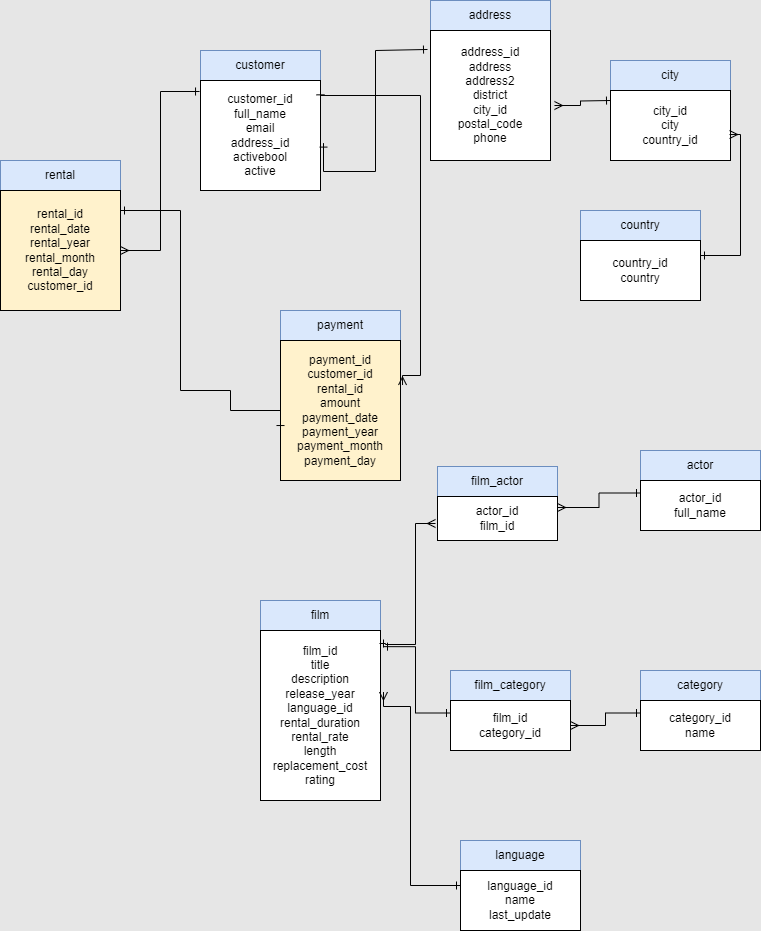

The diagram above was exported from draw.io. Its source (the exported page's mxGraphModel, read from the mxfile embedded in the PNG):
<mxGraphModel dx="1114" dy="600" grid="1" gridSize="10" guides="1" tooltips="1" connect="1" arrows="1" fold="1" page="1" pageScale="1" pageWidth="827" pageHeight="1169" background="#E6E6E6" math="0" shadow="0">
  <root>
    <mxCell id="0" />
    <mxCell id="1" parent="0" />
    <mxCell id="WPe8L2r_5YdOCdRyW2BJ-1" value="actor" style="rounded=0;whiteSpace=wrap;html=1;fillColor=#dae8fc;strokeColor=#6c8ebf;" parent="1" vertex="1">
      <mxGeometry x="680" y="520" width="120" height="30" as="geometry" />
    </mxCell>
    <mxCell id="WPe8L2r_5YdOCdRyW2BJ-2" value="actor_id&lt;br&gt;full_name" style="rounded=0;whiteSpace=wrap;html=1;" parent="1" vertex="1">
      <mxGeometry x="680" y="550" width="120" height="50" as="geometry" />
    </mxCell>
    <mxCell id="WPe8L2r_5YdOCdRyW2BJ-3" value="address" style="rounded=0;whiteSpace=wrap;html=1;fillColor=#dae8fc;strokeColor=#6c8ebf;" parent="1" vertex="1">
      <mxGeometry x="470" y="70" width="120" height="30" as="geometry" />
    </mxCell>
    <mxCell id="WPe8L2r_5YdOCdRyW2BJ-4" value="address_id&lt;br&gt;address&lt;br&gt;address2&lt;br&gt;district&lt;br&gt;city_id&lt;br&gt;postal_code&lt;br&gt;phone" style="rounded=0;whiteSpace=wrap;html=1;" parent="1" vertex="1">
      <mxGeometry x="470" y="100" width="120" height="130" as="geometry" />
    </mxCell>
    <mxCell id="WPe8L2r_5YdOCdRyW2BJ-5" value="city" style="rounded=0;whiteSpace=wrap;html=1;fillColor=#dae8fc;strokeColor=#6c8ebf;" parent="1" vertex="1">
      <mxGeometry x="650" y="130" width="120" height="30" as="geometry" />
    </mxCell>
    <mxCell id="WPe8L2r_5YdOCdRyW2BJ-6" value="city_id&lt;br&gt;city&lt;br&gt;country_id" style="rounded=0;whiteSpace=wrap;html=1;" parent="1" vertex="1">
      <mxGeometry x="650" y="160" width="120" height="70" as="geometry" />
    </mxCell>
    <mxCell id="WPe8L2r_5YdOCdRyW2BJ-9" value="" style="endArrow=ERone;html=1;rounded=0;exitX=1.033;exitY=0.577;exitDx=0;exitDy=0;exitPerimeter=0;edgeStyle=orthogonalEdgeStyle;startArrow=ERmany;startFill=0;endFill=0;" parent="1" source="WPe8L2r_5YdOCdRyW2BJ-4" edge="1">
      <mxGeometry width="50" height="50" relative="1" as="geometry">
        <mxPoint x="600" y="220" as="sourcePoint" />
        <mxPoint x="650" y="170" as="targetPoint" />
      </mxGeometry>
    </mxCell>
    <mxCell id="WPe8L2r_5YdOCdRyW2BJ-10" value="category" style="rounded=0;whiteSpace=wrap;html=1;fillColor=#dae8fc;strokeColor=#6c8ebf;" parent="1" vertex="1">
      <mxGeometry x="680" y="740" width="120" height="30" as="geometry" />
    </mxCell>
    <mxCell id="WPe8L2r_5YdOCdRyW2BJ-11" value="category_id&lt;br&gt;name" style="rounded=0;whiteSpace=wrap;html=1;" parent="1" vertex="1">
      <mxGeometry x="680" y="770" width="120" height="50" as="geometry" />
    </mxCell>
    <mxCell id="WPe8L2r_5YdOCdRyW2BJ-12" value="country" style="rounded=0;whiteSpace=wrap;html=1;fillColor=#dae8fc;strokeColor=#6c8ebf;" parent="1" vertex="1">
      <mxGeometry x="620" y="280" width="120" height="30" as="geometry" />
    </mxCell>
    <mxCell id="WPe8L2r_5YdOCdRyW2BJ-13" value="country_id&lt;br&gt;country" style="rounded=0;whiteSpace=wrap;html=1;" parent="1" vertex="1">
      <mxGeometry x="620" y="310" width="120" height="60" as="geometry" />
    </mxCell>
    <mxCell id="WPe8L2r_5YdOCdRyW2BJ-14" value="" style="endArrow=ERmany;html=1;rounded=0;exitX=1;exitY=0.25;exitDx=0;exitDy=0;edgeStyle=orthogonalEdgeStyle;entryX=0.992;entryY=0.629;entryDx=0;entryDy=0;entryPerimeter=0;startArrow=ERone;startFill=0;endFill=0;" parent="1" source="WPe8L2r_5YdOCdRyW2BJ-13" target="WPe8L2r_5YdOCdRyW2BJ-6" edge="1">
      <mxGeometry width="50" height="50" relative="1" as="geometry">
        <mxPoint x="810" y="330" as="sourcePoint" />
        <mxPoint x="810" y="200" as="targetPoint" />
      </mxGeometry>
    </mxCell>
    <mxCell id="WPe8L2r_5YdOCdRyW2BJ-15" value="customer" style="rounded=0;whiteSpace=wrap;html=1;fillColor=#dae8fc;strokeColor=#6c8ebf;" parent="1" vertex="1">
      <mxGeometry x="240" y="120" width="120" height="30" as="geometry" />
    </mxCell>
    <mxCell id="WPe8L2r_5YdOCdRyW2BJ-16" value="customer_id&lt;br&gt;full_name&lt;br&gt;email&lt;br&gt;address_id&lt;br&gt;activebool&lt;br&gt;active" style="rounded=0;whiteSpace=wrap;html=1;" parent="1" vertex="1">
      <mxGeometry x="240" y="150" width="120" height="110" as="geometry" />
    </mxCell>
    <mxCell id="WPe8L2r_5YdOCdRyW2BJ-17" value="" style="endArrow=ERone;html=1;rounded=0;exitX=1.025;exitY=0.569;exitDx=0;exitDy=0;exitPerimeter=0;edgeStyle=orthogonalEdgeStyle;startArrow=ERone;startFill=0;endFill=0;entryX=-0.025;entryY=0.146;entryDx=0;entryDy=0;entryPerimeter=0;" parent="1" source="WPe8L2r_5YdOCdRyW2BJ-16" target="WPe8L2r_5YdOCdRyW2BJ-4" edge="1">
      <mxGeometry width="50" height="50" relative="1" as="geometry">
        <mxPoint x="550" y="340" as="sourcePoint" />
        <mxPoint x="450" y="120" as="targetPoint" />
        <Array as="points">
          <mxPoint x="415" y="241" />
          <mxPoint x="415" y="120" />
        </Array>
      </mxGeometry>
    </mxCell>
    <mxCell id="WPe8L2r_5YdOCdRyW2BJ-18" value="film" style="rounded=0;whiteSpace=wrap;html=1;fillColor=#dae8fc;strokeColor=#6c8ebf;" parent="1" vertex="1">
      <mxGeometry x="300" y="670" width="120" height="30" as="geometry" />
    </mxCell>
    <mxCell id="WPe8L2r_5YdOCdRyW2BJ-19" value="film_id&lt;br&gt;title&lt;br&gt;description&lt;br&gt;release_year&lt;br&gt;language_id&lt;br&gt;rental_duration&lt;br&gt;rental_rate&lt;br&gt;length&lt;br&gt;replacement_cost&lt;br&gt;rating" style="rounded=0;whiteSpace=wrap;html=1;" parent="1" vertex="1">
      <mxGeometry x="300" y="700" width="120" height="170" as="geometry" />
    </mxCell>
    <mxCell id="WPe8L2r_5YdOCdRyW2BJ-20" value="film_actor" style="rounded=0;whiteSpace=wrap;html=1;fillColor=#dae8fc;strokeColor=#6c8ebf;" parent="1" vertex="1">
      <mxGeometry x="477" y="536" width="120" height="30" as="geometry" />
    </mxCell>
    <mxCell id="WPe8L2r_5YdOCdRyW2BJ-21" value="actor_id&lt;br&gt;film_id" style="rounded=0;whiteSpace=wrap;html=1;" parent="1" vertex="1">
      <mxGeometry x="477" y="566" width="120" height="44" as="geometry" />
    </mxCell>
    <mxCell id="WPe8L2r_5YdOCdRyW2BJ-22" value="" style="endArrow=ERone;html=1;rounded=0;entryX=0;entryY=0.25;entryDx=0;entryDy=0;exitX=1;exitY=0.25;exitDx=0;exitDy=0;edgeStyle=orthogonalEdgeStyle;startArrow=ERmany;startFill=0;endFill=0;" parent="1" source="WPe8L2r_5YdOCdRyW2BJ-21" target="WPe8L2r_5YdOCdRyW2BJ-2" edge="1">
      <mxGeometry width="50" height="50" relative="1" as="geometry">
        <mxPoint x="550" y="640" as="sourcePoint" />
        <mxPoint x="600" y="590" as="targetPoint" />
      </mxGeometry>
    </mxCell>
    <mxCell id="WPe8L2r_5YdOCdRyW2BJ-26" value="" style="endArrow=ERmany;html=1;rounded=0;entryX=0;entryY=0.25;entryDx=0;entryDy=0;edgeStyle=orthogonalEdgeStyle;startArrow=ERone;startFill=0;endFill=0;" parent="1" edge="1">
      <mxGeometry width="50" height="50" relative="1" as="geometry">
        <mxPoint x="419" y="713" as="sourcePoint" />
        <mxPoint x="475" y="593" as="targetPoint" />
        <Array as="points">
          <mxPoint x="425" y="713" />
          <mxPoint x="425" y="714" />
          <mxPoint x="455" y="714" />
          <mxPoint x="455" y="593" />
        </Array>
      </mxGeometry>
    </mxCell>
    <mxCell id="WPe8L2r_5YdOCdRyW2BJ-27" value="film_category" style="rounded=0;whiteSpace=wrap;html=1;fillColor=#dae8fc;strokeColor=#6c8ebf;" parent="1" vertex="1">
      <mxGeometry x="490" y="740" width="120" height="30" as="geometry" />
    </mxCell>
    <mxCell id="WPe8L2r_5YdOCdRyW2BJ-28" value="film_id&lt;br&gt;category_id" style="rounded=0;whiteSpace=wrap;html=1;" parent="1" vertex="1">
      <mxGeometry x="490" y="770" width="120" height="50" as="geometry" />
    </mxCell>
    <mxCell id="WPe8L2r_5YdOCdRyW2BJ-30" value="" style="endArrow=ERone;html=1;rounded=0;edgeStyle=orthogonalEdgeStyle;entryX=0;entryY=0.25;entryDx=0;entryDy=0;exitX=1.025;exitY=0.095;exitDx=0;exitDy=0;exitPerimeter=0;startArrow=ERone;startFill=0;endFill=0;" parent="1" source="WPe8L2r_5YdOCdRyW2BJ-19" target="WPe8L2r_5YdOCdRyW2BJ-28" edge="1">
      <mxGeometry width="50" height="50" relative="1" as="geometry">
        <mxPoint x="414" y="740" as="sourcePoint" />
        <mxPoint x="484" y="790" as="targetPoint" />
      </mxGeometry>
    </mxCell>
    <mxCell id="WPe8L2r_5YdOCdRyW2BJ-31" value="" style="endArrow=ERone;html=1;rounded=0;exitX=1;exitY=0.5;exitDx=0;exitDy=0;entryX=0;entryY=0.25;entryDx=0;entryDy=0;edgeStyle=orthogonalEdgeStyle;startArrow=ERmany;startFill=0;endFill=0;" parent="1" source="WPe8L2r_5YdOCdRyW2BJ-28" target="WPe8L2r_5YdOCdRyW2BJ-11" edge="1">
      <mxGeometry width="50" height="50" relative="1" as="geometry">
        <mxPoint x="630" y="830" as="sourcePoint" />
        <mxPoint x="680" y="780" as="targetPoint" />
      </mxGeometry>
    </mxCell>
    <mxCell id="WPe8L2r_5YdOCdRyW2BJ-35" value="language" style="rounded=0;whiteSpace=wrap;html=1;fillColor=#dae8fc;strokeColor=#6c8ebf;" parent="1" vertex="1">
      <mxGeometry x="500" y="910" width="120" height="30" as="geometry" />
    </mxCell>
    <mxCell id="WPe8L2r_5YdOCdRyW2BJ-36" value="language_id&lt;br&gt;name&lt;br&gt;last_update" style="rounded=0;whiteSpace=wrap;html=1;" parent="1" vertex="1">
      <mxGeometry x="500" y="940" width="120" height="60" as="geometry" />
    </mxCell>
    <mxCell id="WPe8L2r_5YdOCdRyW2BJ-38" value="" style="endArrow=ERone;html=1;rounded=0;exitX=1.025;exitY=0.362;exitDx=0;exitDy=0;exitPerimeter=0;entryX=0;entryY=0.25;entryDx=0;entryDy=0;edgeStyle=orthogonalEdgeStyle;startArrow=ERmany;startFill=0;endFill=0;" parent="1" source="WPe8L2r_5YdOCdRyW2BJ-19" target="WPe8L2r_5YdOCdRyW2BJ-36" edge="1">
      <mxGeometry width="50" height="50" relative="1" as="geometry">
        <mxPoint x="450" y="1000" as="sourcePoint" />
        <mxPoint x="500" y="950" as="targetPoint" />
        <Array as="points">
          <mxPoint x="450" y="776" />
          <mxPoint x="450" y="955" />
        </Array>
      </mxGeometry>
    </mxCell>
    <mxCell id="WPe8L2r_5YdOCdRyW2BJ-39" value="payment" style="rounded=0;whiteSpace=wrap;html=1;fillColor=#dae8fc;strokeColor=#6c8ebf;" parent="1" vertex="1">
      <mxGeometry x="320" y="380" width="120" height="30" as="geometry" />
    </mxCell>
    <mxCell id="WPe8L2r_5YdOCdRyW2BJ-40" value="payment_id&lt;br&gt;customer_id&lt;br&gt;rental_id&lt;br&gt;amount&lt;br&gt;payment_date&lt;br&gt;payment_year&lt;br&gt;payment_month&lt;br&gt;payment_day" style="rounded=0;whiteSpace=wrap;html=1;fillColor=#FFF2CC;" parent="1" vertex="1">
      <mxGeometry x="320" y="410" width="120" height="140" as="geometry" />
    </mxCell>
    <mxCell id="WPe8L2r_5YdOCdRyW2BJ-43" value="rental" style="rounded=0;whiteSpace=wrap;html=1;fillColor=#dae8fc;strokeColor=#6c8ebf;" parent="1" vertex="1">
      <mxGeometry x="40" y="230" width="120" height="30" as="geometry" />
    </mxCell>
    <mxCell id="WPe8L2r_5YdOCdRyW2BJ-44" value="rental_id&lt;br&gt;rental_date&lt;br&gt;rental_year&lt;br&gt;rental_month&lt;br&gt;rental_day&lt;br&gt;customer_id" style="rounded=0;whiteSpace=wrap;html=1;fillColor=#FFF2CC;" parent="1" vertex="1">
      <mxGeometry x="40" y="260" width="120" height="120" as="geometry" />
    </mxCell>
    <mxCell id="WPe8L2r_5YdOCdRyW2BJ-51" value="" style="endArrow=ERone;html=1;rounded=0;exitX=1.017;exitY=0.318;exitDx=0;exitDy=0;exitPerimeter=0;entryX=1;entryY=0.094;entryDx=0;entryDy=0;entryPerimeter=0;edgeStyle=orthogonalEdgeStyle;startArrow=ERmany;startFill=0;endFill=0;" parent="1" source="WPe8L2r_5YdOCdRyW2BJ-40" target="WPe8L2r_5YdOCdRyW2BJ-16" edge="1">
      <mxGeometry width="50" height="50" relative="1" as="geometry">
        <mxPoint x="520" y="390" as="sourcePoint" />
        <mxPoint x="570" y="340" as="targetPoint" />
        <Array as="points">
          <mxPoint x="460" y="445" />
          <mxPoint x="460" y="165" />
        </Array>
      </mxGeometry>
    </mxCell>
    <mxCell id="WPe8L2r_5YdOCdRyW2BJ-53" value="" style="endArrow=ERone;html=1;rounded=0;entryX=0;entryY=0.636;entryDx=0;entryDy=0;entryPerimeter=0;edgeStyle=orthogonalEdgeStyle;startArrow=ERone;startFill=0;endFill=0;" parent="1" target="WPe8L2r_5YdOCdRyW2BJ-40" edge="1">
      <mxGeometry width="50" height="50" relative="1" as="geometry">
        <mxPoint x="160" y="280" as="sourcePoint" />
        <mxPoint x="210" y="230" as="targetPoint" />
        <Array as="points">
          <mxPoint x="220" y="280" />
          <mxPoint x="220" y="460" />
          <mxPoint x="270" y="460" />
          <mxPoint x="270" y="480" />
        </Array>
      </mxGeometry>
    </mxCell>
    <mxCell id="WPe8L2r_5YdOCdRyW2BJ-55" value="" style="endArrow=ERone;html=1;rounded=0;exitX=1;exitY=0.5;exitDx=0;exitDy=0;entryX=-0.008;entryY=0.1;entryDx=0;entryDy=0;entryPerimeter=0;edgeStyle=orthogonalEdgeStyle;startArrow=ERmany;startFill=0;endFill=0;" parent="1" source="WPe8L2r_5YdOCdRyW2BJ-44" target="WPe8L2r_5YdOCdRyW2BJ-16" edge="1">
      <mxGeometry width="50" height="50" relative="1" as="geometry">
        <mxPoint x="190" y="210" as="sourcePoint" />
        <mxPoint x="240" y="160" as="targetPoint" />
      </mxGeometry>
    </mxCell>
  </root>
</mxGraphModel>